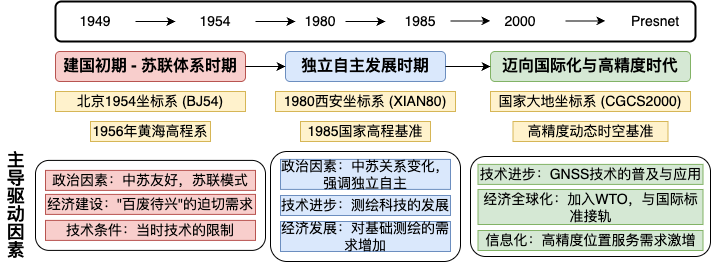

The diagram above was exported from draw.io. Its source (the exported page's mxGraphModel, read from the mxfile embedded in the PNG):
<mxGraphModel dx="2066" dy="1177" grid="1" gridSize="10" guides="1" tooltips="1" connect="1" arrows="1" fold="1" page="1" pageScale="1" pageWidth="1169" pageHeight="827" math="0" shadow="0">
  <root>
    <mxCell id="0" />
    <mxCell id="1" parent="0" />
    <mxCell id="6EhktCFd9dNtSnqdlOEh-18" value="" style="rounded=1;whiteSpace=wrap;html=1;" parent="1" vertex="1">
      <mxGeometry x="535" y="355" width="240" height="100" as="geometry" />
    </mxCell>
    <mxCell id="6EhktCFd9dNtSnqdlOEh-16" value="" style="rounded=1;whiteSpace=wrap;html=1;" parent="1" vertex="1">
      <mxGeometry x="335" y="350" width="190" height="110" as="geometry" />
    </mxCell>
    <mxCell id="6EhktCFd9dNtSnqdlOEh-10" value="" style="rounded=1;whiteSpace=wrap;html=1;labelBorderColor=#6B15FF;" parent="1" vertex="1">
      <mxGeometry x="100" y="358.9" width="230" height="90" as="geometry" />
    </mxCell>
    <mxCell id="timeline" value="" style="rounded=1;whiteSpace=wrap;html=1;fillColor=none;strokeColor=#000000;strokeWidth=2;" parent="1" vertex="1">
      <mxGeometry x="120" y="200" width="640" height="40" as="geometry" />
    </mxCell>
    <mxCell id="node1" value="1949" style="text;html=1;strokeColor=none;fillColor=none;align=center;verticalAlign=middle;whiteSpace=wrap;rounded=0;fontSize=14;" parent="1" vertex="1">
      <mxGeometry x="120" y="205" width="80" height="30" as="geometry" />
    </mxCell>
    <mxCell id="node2" value="1954" style="text;html=1;strokeColor=none;fillColor=none;align=center;verticalAlign=middle;whiteSpace=wrap;rounded=0;fontSize=14;" parent="1" vertex="1">
      <mxGeometry x="240" y="205" width="80" height="30" as="geometry" />
    </mxCell>
    <mxCell id="node3" value="1980" style="text;html=1;strokeColor=none;fillColor=none;align=center;verticalAlign=middle;whiteSpace=wrap;rounded=0;fontSize=14;" parent="1" vertex="1">
      <mxGeometry x="360" y="205" width="50" height="30" as="geometry" />
    </mxCell>
    <mxCell id="node4" value="1985" style="text;html=1;strokeColor=none;fillColor=none;align=center;verticalAlign=middle;whiteSpace=wrap;rounded=0;fontSize=14;" parent="1" vertex="1">
      <mxGeometry x="450" y="205" width="70" height="30" as="geometry" />
    </mxCell>
    <mxCell id="node5" value="2000" style="text;html=1;strokeColor=none;fillColor=none;align=center;verticalAlign=middle;whiteSpace=wrap;rounded=0;fontSize=14;" parent="1" vertex="1">
      <mxGeometry x="555" y="205" width="60" height="30" as="geometry" />
    </mxCell>
    <mxCell id="node6" value="Presnet" style="text;html=1;strokeColor=none;fillColor=none;align=center;verticalAlign=middle;whiteSpace=wrap;rounded=0;fontSize=14;" parent="1" vertex="1">
      <mxGeometry x="690" y="205" width="60" height="30" as="geometry" />
    </mxCell>
    <mxCell id="phase1" value="建国初期 - 苏联体系时期" style="rounded=1;whiteSpace=wrap;html=1;fillColor=#f8cecc;strokeColor=#b85450;fontSize=16;fontStyle=1" parent="1" vertex="1">
      <mxGeometry x="120" y="250" width="190" height="30" as="geometry" />
    </mxCell>
    <mxCell id="phase2" value="独立自主发展时期" style="rounded=1;whiteSpace=wrap;html=1;fillColor=#dae8fc;strokeColor=#6c8ebf;fontSize=16;fontStyle=1" parent="1" vertex="1">
      <mxGeometry x="350" y="250" width="160" height="30" as="geometry" />
    </mxCell>
    <mxCell id="phase3" value="迈向国际化与高精度时代" style="rounded=1;whiteSpace=wrap;html=1;fillColor=#d5e8d4;strokeColor=#82b366;fontSize=16;fontStyle=1" parent="1" vertex="1">
      <mxGeometry x="555" y="250" width="200" height="30" as="geometry" />
    </mxCell>
    <mxCell id="arrow1" value="" style="endArrow=classic;html=1;rounded=0;exitX=1;exitY=0.5;exitDx=0;exitDy=0;entryX=0;entryY=0.5;entryDx=0;entryDy=0;" parent="1" source="phase1" target="phase2" edge="1">
      <mxGeometry width="50" height="50" relative="1" as="geometry" />
    </mxCell>
    <mxCell id="arrow2" value="" style="endArrow=classic;html=1;rounded=0;exitX=1;exitY=0.5;exitDx=0;exitDy=0;entryX=0;entryY=0.5;entryDx=0;entryDy=0;" parent="1" source="phase2" target="phase3" edge="1">
      <mxGeometry width="50" height="50" relative="1" as="geometry" />
    </mxCell>
    <mxCell id="BJ54" value="北京1954坐标系 (BJ54)" style="rounded=0;whiteSpace=wrap;html=1;fillColor=#fff2cc;strokeColor=#d6b656;fontSize=14;" parent="1" vertex="1">
      <mxGeometry x="120" y="290" width="190" height="20" as="geometry" />
    </mxCell>
    <mxCell id="HH56" value="1956年黄海高程系" style="rounded=0;whiteSpace=wrap;html=1;fillColor=#fff2cc;strokeColor=#d6b656;fontSize=14;" parent="1" vertex="1">
      <mxGeometry x="155" y="320" width="120" height="20" as="geometry" />
    </mxCell>
    <mxCell id="XAS80" value="1980西安坐标系 (XIAN80)" style="rounded=0;whiteSpace=wrap;html=1;fillColor=#fff2cc;strokeColor=#d6b656;fontSize=14;" parent="1" vertex="1">
      <mxGeometry x="340" y="290" width="180" height="20" as="geometry" />
    </mxCell>
    <mxCell id="ELEV85" value="1985国家高程基准" style="rounded=0;whiteSpace=wrap;html=1;fillColor=#fff2cc;strokeColor=#d6b656;fontSize=14;" parent="1" vertex="1">
      <mxGeometry x="365" y="320" width="130" height="20" as="geometry" />
    </mxCell>
    <mxCell id="CGCS2000" value="国家大地坐标系 (CGCS2000)" style="rounded=0;whiteSpace=wrap;html=1;fillColor=#fff2cc;strokeColor=#d6b656;fontSize=14;" parent="1" vertex="1">
      <mxGeometry x="555" y="290" width="200" height="20" as="geometry" />
    </mxCell>
    <mxCell id="FUTURE" value="高精度动态时空基准" style="rounded=0;whiteSpace=wrap;html=1;fillColor=#fff2cc;strokeColor=#d6b656;fontSize=14;" parent="1" vertex="1">
      <mxGeometry x="577.5" y="320" width="155" height="20" as="geometry" />
    </mxCell>
    <mxCell id="drive_title" value="主导驱动因素" style="text;html=1;strokeColor=none;fillColor=none;align=center;verticalAlign=top;whiteSpace=wrap;rounded=0;fontSize=18;fontStyle=1;rotation=90;textDirection=vertical-lr;direction=east;flipH=1;flipV=1;horizontal=0;" parent="1" vertex="1">
      <mxGeometry x="20" y="387.9" width="120" height="30" as="geometry" />
    </mxCell>
    <mxCell id="6EhktCFd9dNtSnqdlOEh-1" value="" style="endArrow=classic;html=1;rounded=0;" parent="1" edge="1">
      <mxGeometry width="50" height="50" relative="1" as="geometry">
        <mxPoint x="200" y="220" as="sourcePoint" />
        <mxPoint x="240" y="220" as="targetPoint" />
      </mxGeometry>
    </mxCell>
    <mxCell id="6EhktCFd9dNtSnqdlOEh-2" value="" style="endArrow=classic;html=1;rounded=0;exitX=1;exitY=0.5;exitDx=0;exitDy=0;entryX=0;entryY=0.5;entryDx=0;entryDy=0;" parent="1" source="node2" target="node3" edge="1">
      <mxGeometry width="50" height="50" relative="1" as="geometry">
        <mxPoint x="190" y="230" as="sourcePoint" />
        <mxPoint x="270" y="230" as="targetPoint" />
      </mxGeometry>
    </mxCell>
    <mxCell id="6EhktCFd9dNtSnqdlOEh-3" value="" style="endArrow=classic;html=1;rounded=0;" parent="1" source="node3" target="node4" edge="1">
      <mxGeometry width="50" height="50" relative="1" as="geometry">
        <mxPoint x="330" y="230" as="sourcePoint" />
        <mxPoint x="370" y="230" as="targetPoint" />
      </mxGeometry>
    </mxCell>
    <mxCell id="6EhktCFd9dNtSnqdlOEh-7" value="&lt;span style=&quot;font-size: 14px;&quot;&gt;政治因素：中苏友好，苏联模式&lt;/span&gt;" style="rounded=0;whiteSpace=wrap;html=1;fillColor=#f8cecc;strokeColor=#b85450;align=center;" parent="1" vertex="1">
      <mxGeometry x="110" y="368.9" width="210" height="20" as="geometry" />
    </mxCell>
    <mxCell id="6EhktCFd9dNtSnqdlOEh-8" value="&lt;span style=&quot;font-size: 14px;&quot;&gt;经济建设：&quot;百废待兴&quot;的迫切需求&lt;/span&gt;" style="rounded=0;whiteSpace=wrap;html=1;fillColor=#f8cecc;strokeColor=#b85450;align=center;" parent="1" vertex="1">
      <mxGeometry x="110" y="392.9" width="210" height="20" as="geometry" />
    </mxCell>
    <mxCell id="6EhktCFd9dNtSnqdlOEh-9" value="&lt;span style=&quot;font-size: 14px;&quot;&gt;技术条件：当时技术的限制&lt;/span&gt;" style="rounded=0;whiteSpace=wrap;html=1;fillColor=#f8cecc;strokeColor=#b85450;align=center;" parent="1" vertex="1">
      <mxGeometry x="110" y="418.9" width="210" height="20" as="geometry" />
    </mxCell>
    <mxCell id="6EhktCFd9dNtSnqdlOEh-11" value="&lt;span style=&quot;font-size: 14px;&quot;&gt;政治因素：中苏关系变化，强调独立自主&lt;/span&gt;" style="rounded=0;whiteSpace=wrap;html=1;fillColor=#dae8fc;strokeColor=#6c8ebf;align=center;" parent="1" vertex="1">
      <mxGeometry x="345" y="357.9" width="170" height="30" as="geometry" />
    </mxCell>
    <mxCell id="6EhktCFd9dNtSnqdlOEh-12" value="&lt;span style=&quot;font-size: 14px;&quot;&gt;技术进步：测绘科技的发展&lt;/span&gt;" style="rounded=0;whiteSpace=wrap;html=1;fillColor=#dae8fc;strokeColor=#6c8ebf;align=center;" parent="1" vertex="1">
      <mxGeometry x="345" y="394" width="170" height="20" as="geometry" />
    </mxCell>
    <mxCell id="6EhktCFd9dNtSnqdlOEh-14" value="&lt;span style=&quot;font-size: 14px;&quot;&gt;经济发展：对基础测绘的需求增加&lt;/span&gt;" style="rounded=0;whiteSpace=wrap;html=1;fillColor=#dae8fc;strokeColor=#6c8ebf;align=center;" parent="1" vertex="1">
      <mxGeometry x="345" y="420" width="170" height="30" as="geometry" />
    </mxCell>
    <mxCell id="6EhktCFd9dNtSnqdlOEh-19" value="&lt;span style=&quot;font-size: 14px;&quot;&gt;技术进步：GNSS技术的普及与应用&lt;/span&gt;" style="rounded=0;whiteSpace=wrap;html=1;fillColor=#d5e8d4;strokeColor=#82b366;align=center;" parent="1" vertex="1">
      <mxGeometry x="542.5" y="362.9" width="225" height="20" as="geometry" />
    </mxCell>
    <mxCell id="6EhktCFd9dNtSnqdlOEh-20" value="&lt;span style=&quot;font-size: 14px;&quot;&gt;经济全球化：加入WTO，与国际标准接轨&lt;/span&gt;" style="rounded=0;whiteSpace=wrap;html=1;fillColor=#d5e8d4;strokeColor=#82b366;align=center;" parent="1" vertex="1">
      <mxGeometry x="542.5" y="388" width="225" height="35" as="geometry" />
    </mxCell>
    <mxCell id="6EhktCFd9dNtSnqdlOEh-21" value="&lt;span style=&quot;font-size: 14px;&quot;&gt;信息化：高精度位置服务需求激增&lt;/span&gt;" style="rounded=0;whiteSpace=wrap;html=1;fillColor=#d5e8d4;strokeColor=#82b366;align=center;" parent="1" vertex="1">
      <mxGeometry x="542.5" y="429" width="225" height="20" as="geometry" />
    </mxCell>
    <mxCell id="6EhktCFd9dNtSnqdlOEh-24" value="" style="endArrow=classic;html=1;rounded=0;" parent="1" edge="1">
      <mxGeometry width="50" height="50" relative="1" as="geometry">
        <mxPoint x="515" y="219.41" as="sourcePoint" />
        <mxPoint x="555" y="219.41" as="targetPoint" />
      </mxGeometry>
    </mxCell>
    <mxCell id="6EhktCFd9dNtSnqdlOEh-25" value="" style="endArrow=classic;html=1;rounded=0;" parent="1" edge="1">
      <mxGeometry width="50" height="50" relative="1" as="geometry">
        <mxPoint x="630" y="219.41" as="sourcePoint" />
        <mxPoint x="670" y="219.41" as="targetPoint" />
      </mxGeometry>
    </mxCell>
  </root>
</mxGraphModel>